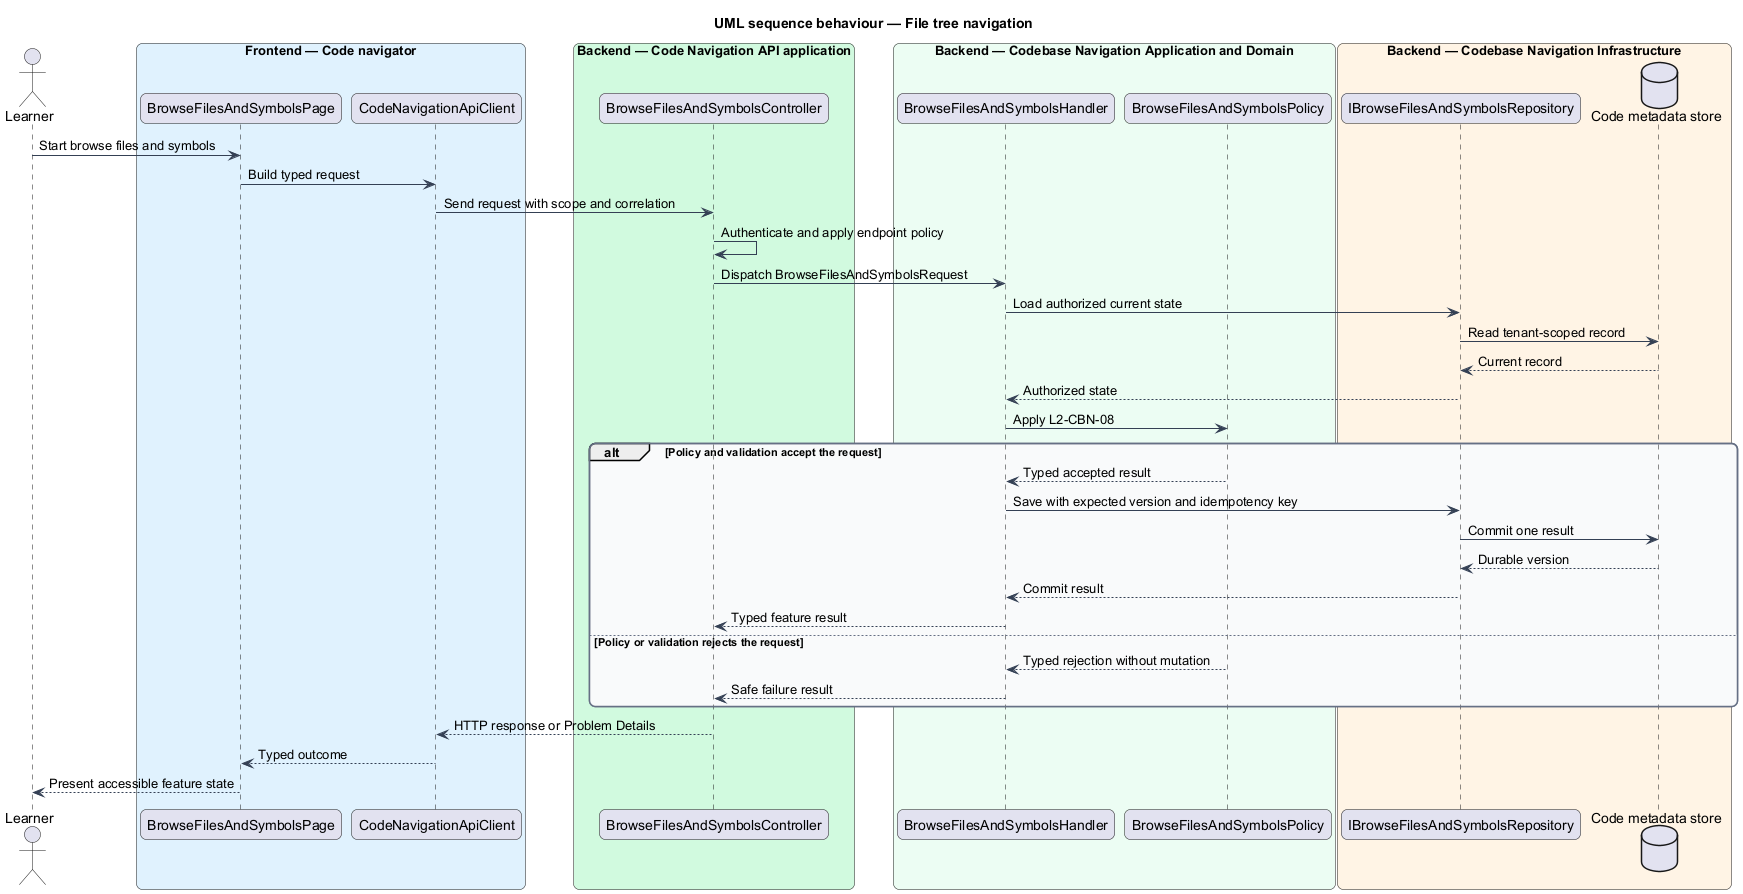

The diagram above was rendered by PlantUML. Its source (embedded in the PNG):
@startuml
title UML sequence behaviour — File tree navigation
skinparam backgroundColor #FFFFFF
skinparam shadowing false
skinparam roundcorner 12
skinparam defaultFontName Arial
skinparam ArrowColor #344054
skinparam rectangle {
  BorderColor #344054
  FontColor #101828
}
skinparam package {
  BorderColor #667085
  FontColor #101828
  BackgroundColor #F9FAFB
}
actor "Learner" as actor
box "Frontend — Code navigator" #E0F2FE
  participant "BrowseFilesAndSymbolsPage" as entry
  participant "CodeNavigationApiClient" as client
end box
box "Backend — Code Navigation API application" #D1FADF
  participant "BrowseFilesAndSymbolsController" as controller
end box
box "Backend — Codebase Navigation Application and Domain" #ECFDF3
  participant "BrowseFilesAndSymbolsHandler" as handler
  participant "BrowseFilesAndSymbolsPolicy" as policy
end box
box "Backend — Codebase Navigation Infrastructure" #FFF4E5
  participant "IBrowseFilesAndSymbolsRepository" as repository
  database "Code metadata store" as store
end box
actor -> entry : Start browse files and symbols
entry -> client : Build typed request
client -> controller : Send request with scope and correlation
controller -> controller : Authenticate and apply endpoint policy
controller -> handler : Dispatch BrowseFilesAndSymbolsRequest
handler -> repository : Load authorized current state
repository -> store : Read tenant-scoped record
store --> repository : Current record
repository --> handler : Authorized state
handler -> policy : Apply L2-CBN-08
alt Policy and validation accept the request
  policy --> handler : Typed accepted result
  handler -> repository : Save with expected version and idempotency key
  repository -> store : Commit one result
  store --> repository : Durable version
  repository --> handler : Commit result
  handler --> controller : Typed feature result
else Policy or validation rejects the request
  policy --> handler : Typed rejection without mutation
  handler --> controller : Safe failure result
end
controller --> client : HTTP response or Problem Details
client --> entry : Typed outcome
entry --> actor : Present accessible feature state
@enduml